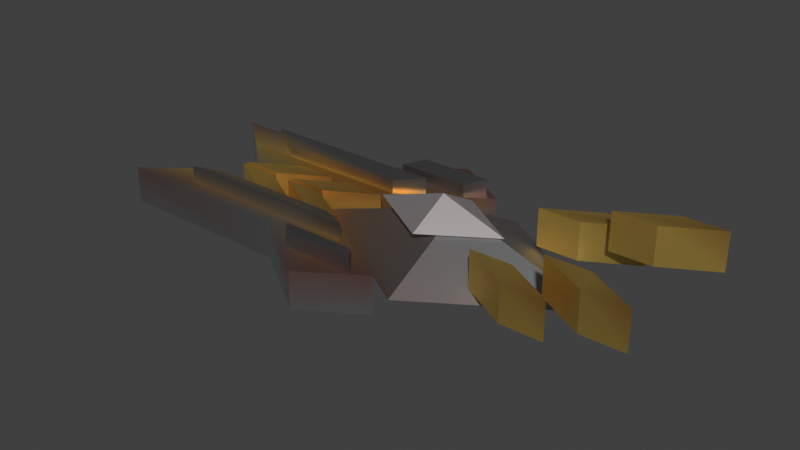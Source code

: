 # Source: EnemySpaceShip.blend  (saved by Blender 4.2.67; exported with 4.5.12 LTS)
import bpy
from mathutils import Matrix  # noqa: F401  (used for matrix-valued properties, if any)

bpy.ops.wm.read_factory_settings(use_empty=True)
scene = bpy.context.scene
scene.name = 'Scene'

# ---- collections
col_enemytaser = bpy.data.collections.new('EnemyTaser'); scene.collection.children.link(col_enemytaser)

# ---- materials (node trees are filled in below, after node groups)
mat_vertexmetallicmat = bpy.data.materials.new('VertexMetallicMat')
mat_vertexmetallicmat.alpha_threshold = 0.0
mat_vertexmetallicmat.use_transparent_shadow = False
mat_vertexmetallicmat.roughness = 0.5
mat_vertexmetallicmat.line_color = (0.0, 0.0, 0.0, 1.0)

# ---- material node trees
mat_vertexmetallicmat.use_nodes = True; mat_vertexmetallicmat.node_tree.nodes.clear()
_N = mat_vertexmetallicmat.node_tree.nodes; _L = mat_vertexmetallicmat.node_tree.links
n0 = _N.new('ShaderNodeOutputMaterial'); n0.name = 'Material Output'; n0.location = (300, 300)
n1 = _N.new('ShaderNodeBsdfPrincipled'); n1.name = 'Principled BSDF'; n1.location = (10, 300)
n1.inputs[1].default_value = 0.9364
n1.inputs[2].default_value = 0.4455
n1.inputs[3].default_value = 1.45
n2 = _N.new('ShaderNodeVertexColor'); n2.name = 'Color Attribute'; n2.location = (-234, 212)
n2.layer_name = 'Attribute'
_L.new(n1.outputs[0], n0.inputs[0])
_L.new(n2.outputs[0], n1.inputs[0])
n0.is_active_output = True

# ---- world
world_world = bpy.data.worlds.new('World'); scene.world = world_world
world_world.use_nodes = True; world_world.node_tree.nodes.clear()
_N = world_world.node_tree.nodes; _L = world_world.node_tree.links
n0 = _N.new('ShaderNodeOutputWorld'); n0.name = 'World Output'; n0.location = (300, 300)
n1 = _N.new('ShaderNodeBackground'); n1.name = 'Background'; n1.location = (10, 300)
n1.inputs[0].default_value = (0.05088, 0.05088, 0.05088, 1.0)
_L.new(n1.outputs[0], n0.inputs[0])
n0.is_active_output = True
world_world.color = (0.05088, 0.05088, 0.05088)
world_world.use_sun_shadow = False
world_world.sun_shadow_jitter_overblur = 0.0

# ---- meshes
me_enemytaser = bpy.data.meshes.new('EnemyTaser')
me_enemytaser.from_pydata([(-0.0644, 0.6546, -0.09599), (-2.152, 0.6546, -0.09599), (-0.3538, 0.4699, -0.05269), (-1.804, 0.4699, -0.05269), (-0.0644, 0.6546, 0.1878), (-2.152, 0.6546, 0.1878), (-0.3538, 0.4699, 0.1445), (-1.804, 0.4699, 0.1445), (-2.313, 0.4286, -0.3809), (-2.313, 0.4286, 0.02225), (-2.848, 0.8464, -0.3809), (-2.848, 0.8464, 0.02225), (-0.3129, 0.4286, -0.3809), (-0.3129, 0.4286, 0.02225), (-0.8476, 0.8464, -0.3809), (-0.8476, 0.8464, 0.02225), (0.8304, 0.9989, -0.1498), (0.8304, -0.0011, 0.388), (0.8304, -1.001, -0.1498), (0.8304, -0.0011, -0.6113), (-0.8177, -0.0011, -0.1498), (2.37, -0.0011, -0.1498), (-0.8419, -0.3294, -0.3809), (-0.8419, -0.3294, 0.02225), (-1.377, -0.02582, -0.3809), (-1.377, -0.02582, 0.02225), (-0.3894, -0.3294, -0.3809), (-0.3894, -0.3294, 0.02225), (-0.9241, -0.02582, -0.3809), (-0.9241, -0.02582, 0.02225), (-0.8419, 0.3247, 0.02225), (-0.8419, 0.3247, -0.3809), (-1.377, 0.02114, 0.02225), (-1.377, 0.02114, -0.3809), (-0.3894, 0.3247, 0.02225), (-0.3894, 0.3247, -0.3809), (-0.9241, 0.02114, 0.02225), (-0.9241, 0.02114, -0.3809), (-1.523, -0.3294, -0.3809), (-1.523, -0.3294, 0.02225), (-2.057, -0.02582, -0.3809), (-2.057, -0.02582, 0.02225), (-1.07, -0.3294, -0.3809), (-1.07, -0.3294, 0.02225), (-1.605, -0.02582, -0.3809), (-1.605, -0.02582, 0.02225), (-1.523, 0.3247, 0.02225), (-1.523, 0.3247, -0.3809), (-2.057, 0.02114, 0.02225), (-2.057, 0.02114, -0.3809), (-1.07, 0.3247, 0.02225), (-1.07, 0.3247, -0.3809), (-1.605, 0.02114, 0.02225), (-1.605, 0.02114, -0.3809), (-2.313, -0.4189, 0.02225), (-2.313, -0.4189, -0.3809), (-2.848, -0.8368, 0.02225), (-2.848, -0.8368, -0.3809), (-0.3129, -0.4189, 0.02225), (-0.3129, -0.4189, -0.3809), (-0.8476, -0.8368, 0.02225), (-0.8476, -0.8368, -0.3809), (0.6435, -0.9889, -0.3809), (0.6435, -0.9889, 0.02225), (0.00428, -1.407, 0.02225), (0.00428, -1.407, -0.3809), (0.5812, 0.9998, 0.02225), (0.5812, 0.9998, -0.3809), (-0.08706, 1.418, -0.3809), (-0.08706, 1.418, 0.02225), (2.642, -0.8179, 0.1509), (2.642, -0.8179, 0.554), (2.108, -0.5143, 0.1509), (2.108, -0.5143, 0.554), (3.095, -0.8179, 0.1509), (3.095, -0.8179, 0.554), (2.56, -0.5143, 0.1509), (2.56, -0.5143, 0.554), (2.66, 0.8472, 0.554), (2.66, 0.8472, 0.1509), (2.125, 0.5436, 0.554), (2.125, 0.5436, 0.1509), (3.113, 0.8472, 0.554), (3.113, 0.8472, 0.1509), (2.578, 0.5436, 0.554), (2.578, 0.5436, 0.1509), (1.885, -0.8179, -0.05801), (1.885, -0.8179, 0.3451), (1.351, -0.5143, -0.05801), (1.351, -0.5143, 0.3451), (2.338, -0.8179, -0.05801), (2.338, -0.8179, 0.3451), (1.803, -0.5143, -0.05801), (1.803, -0.5143, 0.3451), (1.903, 0.8472, 0.3451), (1.903, 0.8472, -0.05801), (1.368, 0.5436, 0.3451), (1.368, 0.5436, -0.05801), (2.355, 0.8472, 0.3451), (2.355, 0.8472, -0.05801), (1.821, 0.5436, 0.3451), (1.821, 0.5436, -0.05801), (0.6662, 0.455, 0.2373), (0.6662, -0.0011, 0.4825), (0.6662, -0.4572, 0.2373), (0.6662, -0.0011, 0.02673), (-0.08549, -0.0011, 0.2373), (1.368, -0.0011, 0.2373), (-2.123, -0.664, -0.09599), (-0.03534, -0.664, -0.09599), (-1.833, -0.4793, -0.05269), (-0.3829, -0.4793, -0.05269), (-2.123, -0.664, 0.1878), (-0.03534, -0.664, 0.1878), (-1.833, -0.4793, 0.1445), (-0.3829, -0.4793, 0.1445), (0.4296, 1.031, -0.09599), (-0.3583, 1.031, -0.09599), (0.2697, 0.8464, -0.05269), (-0.5316, 0.8464, -0.05269), (0.4296, 1.031, 0.1878), (-0.3583, 1.031, 0.1878), (0.2697, 0.8464, 0.1445), (-0.5316, 0.8464, 0.1445), (0.4509, -1.084, 0.1878), (-0.337, -1.084, 0.1878), (0.291, -0.8997, 0.1445), (-0.5103, -0.8997, 0.1445), (0.4509, -1.084, -0.09599), (-0.337, -1.084, -0.09599), (0.291, -0.8997, -0.05269), (-0.5103, -0.8997, -0.05269)], [], [(0, 2, 3, 1), (2, 6, 7, 3), (6, 4, 5, 7), (4, 0, 1, 5), (2, 0, 4, 6), (7, 5, 1, 3), (8, 9, 11, 10), (10, 11, 15, 14), (15, 13, 66, 69), (12, 13, 9, 8), (10, 14, 12, 8), (15, 11, 9, 13), (16, 20, 17), (17, 20, 18), (16, 17, 21), (18, 20, 19), (19, 20, 16), (19, 16, 21), (18, 19, 21), (17, 18, 21), (22, 23, 25, 24), (24, 25, 29, 28), (28, 29, 27, 26), (26, 27, 23, 22), (24, 28, 26, 22), (29, 25, 23, 27), (30, 31, 33, 32), (32, 33, 37, 36), (36, 37, 35, 34), (34, 35, 31, 30), (32, 36, 34, 30), (37, 33, 31, 35), (38, 39, 41, 40), (40, 41, 45, 44), (44, 45, 43, 42), (42, 43, 39, 38), (40, 44, 42, 38), (45, 41, 39, 43), (46, 47, 49, 48), (48, 49, 53, 52), (52, 53, 51, 50), (50, 51, 47, 46), (48, 52, 50, 46), (53, 49, 47, 51), (54, 55, 57, 56), (56, 57, 61, 60), (59, 58, 63, 62), (58, 59, 55, 54), (56, 60, 58, 54), (61, 57, 55, 59), (60, 61, 65, 64), (61, 59, 62, 65), (58, 60, 64, 63), (64, 65, 62, 63), (12, 14, 68, 67), (13, 12, 67, 66), (14, 15, 69, 68), (68, 69, 66, 67), (70, 71, 73, 72), (72, 73, 77, 76), (76, 77, 75, 74), (74, 75, 71, 70), (72, 76, 74, 70), (77, 73, 71, 75), (78, 79, 81, 80), (80, 81, 85, 84), (84, 85, 83, 82), (82, 83, 79, 78), (80, 84, 82, 78), (85, 81, 79, 83), (86, 87, 89, 88), (88, 89, 93, 92), (92, 93, 91, 90), (90, 91, 87, 86), (88, 92, 90, 86), (93, 89, 87, 91), (94, 95, 97, 96), (96, 97, 101, 100), (100, 101, 99, 98), (98, 99, 95, 94), (96, 100, 98, 94), (101, 97, 95, 99), (102, 106, 103), (103, 106, 104), (102, 103, 107), (104, 106, 105), (105, 106, 102), (105, 102, 107), (104, 105, 107), (103, 104, 107), (108, 110, 111, 109), (110, 114, 115, 111), (114, 112, 113, 115), (112, 108, 109, 113), (110, 108, 112, 114), (115, 113, 109, 111), (116, 118, 119, 117), (118, 122, 123, 119), (122, 120, 121, 123), (120, 116, 117, 121), (118, 116, 120, 122), (123, 121, 117, 119), (124, 126, 127, 125), (126, 130, 131, 127), (130, 128, 129, 131), (128, 124, 125, 129), (126, 124, 128, 130), (131, 129, 125, 127)])
_uv = me_enemytaser.uv_layers.new(name='UVMap')
_uv.uv.foreach_set('vector', [0.375, 0.0, 0.375, 0.25, 0.625, 0.25, 0.625, 0.0, 0.375, 0.25, 0.375, 0.5, 0.625, 0.5, 0.625, 0.25, 0.375, 0.5, 0.375, 0.75, 0.625, 0.75, 0.625, 0.5, 0.375, 0.75, 0.375, 1.0, 0.625, 1.0, 0.625, 0.75, 0.125, 0.5, 0.125, 0.75, 0.375, 0.75, 0.375, 0.5, 0.625, 0.5, 0.625, 0.75, 0.875, 0.75, 0.875, 0.5, 0.375, 0.0, 0.625, 0.0, 0.625, 0.25, 0.375, 0.25, 0.375, 0.25, 0.625, 0.25, 0.625, 0.5, 0.375, 0.5, 0.625, 0.5, 0.625, 0.75, 0.625, 0.75, 0.625, 0.5, 0.375, 0.75, 0.625, 0.75, 0.625, 1.0, 0.375, 1.0, 0.125, 0.5, 0.375, 0.5, 0.375, 0.75, 0.125, 0.75, 0.625, 0.5, 0.875, 0.5, 0.875, 0.75, 0.625, 0.75, 0.25, 0.49, 0.25, 0.25, 0.49, 0.25, 0.49, 0.25, 0.25, 0.25, 0.25, 0.01, 0.25, 0.49, 0.49, 0.25, 0.25, 0.49, 0.25, 0.01, 0.25, 0.25, 0.01, 0.25, 0.01, 0.25, 0.25, 0.25, 0.25, 0.49, 0.01, 0.25, 0.25, 0.49, 0.01, 0.25, 0.25, 0.01, 0.01, 0.25, 0.25, 0.01, 0.49, 0.25, 0.25, 0.01, 0.49, 0.25, 0.375, 0.0, 0.625, 0.0, 0.625, 0.25, 0.375, 0.25, 0.375, 0.25, 0.625, 0.25, 0.625, 0.5, 0.375, 0.5, 0.375, 0.5, 0.625, 0.5, 0.625, 0.75, 0.375, 0.75, 0.375, 0.75, 0.625, 0.75, 0.625, 1.0, 0.375, 1.0, 0.125, 0.5, 0.375, 0.5, 0.375, 0.75, 0.125, 0.75, 0.625, 0.5, 0.875, 0.5, 0.875, 0.75, 0.625, 0.75, 0.375, 0.0, 0.625, 0.0, 0.625, 0.25, 0.375, 0.25, 0.375, 0.25, 0.625, 0.25, 0.625, 0.5, 0.375, 0.5, 0.375, 0.5, 0.625, 0.5, 0.625, 0.75, 0.375, 0.75, 0.375, 0.75, 0.625, 0.75, 0.625, 1.0, 0.375, 1.0, 0.125, 0.5, 0.375, 0.5, 0.375, 0.75, 0.125, 0.75, 0.625, 0.5, 0.875, 0.5, 0.875, 0.75, 0.625, 0.75, 0.375, 0.0, 0.625, 0.0, 0.625, 0.25, 0.375, 0.25, 0.375, 0.25, 0.625, 0.25, 0.625, 0.5, 0.375, 0.5, 0.375, 0.5, 0.625, 0.5, 0.625, 0.75, 0.375, 0.75, 0.375, 0.75, 0.625, 0.75, 0.625, 1.0, 0.375, 1.0, 0.125, 0.5, 0.375, 0.5, 0.375, 0.75, 0.125, 0.75, 0.625, 0.5, 0.875, 0.5, 0.875, 0.75, 0.625, 0.75, 0.375, 0.0, 0.625, 0.0, 0.625, 0.25, 0.375, 0.25, 0.375, 0.25, 0.625, 0.25, 0.625, 0.5, 0.375, 0.5, 0.375, 0.5, 0.625, 0.5, 0.625, 0.75, 0.375, 0.75, 0.375, 0.75, 0.625, 0.75, 0.625, 1.0, 0.375, 1.0, 0.125, 0.5, 0.375, 0.5, 0.375, 0.75, 0.125, 0.75, 0.625, 0.5, 0.875, 0.5, 0.875, 0.75, 0.625, 0.75, 0.375, 0.0, 0.625, 0.0, 0.625, 0.25, 0.375, 0.25, 0.375, 0.25, 0.625, 0.25, 0.625, 0.5, 0.375, 0.5, 0.625, 0.75, 0.375, 0.75, 0.375, 0.75, 0.625, 0.75, 0.375, 0.75, 0.625, 0.75, 0.625, 1.0, 0.375, 1.0, 0.125, 0.5, 0.375, 0.5, 0.375, 0.75, 0.125, 0.75, 0.625, 0.5, 0.875, 0.5, 0.875, 0.75, 0.625, 0.75, 0.375, 0.5, 0.625, 0.5, 0.625, 0.5, 0.375, 0.5, 0.625, 0.5, 0.625, 0.75, 0.625, 0.75, 0.625, 0.5, 0.375, 0.75, 0.375, 0.5, 0.375, 0.5, 0.375, 0.75, 0.375, 0.5, 0.625, 0.5, 0.625, 0.75, 0.375, 0.75, 0.375, 0.75, 0.375, 0.5, 0.375, 0.5, 0.375, 0.75, 0.625, 0.75, 0.375, 0.75, 0.375, 0.75, 0.625, 0.75, 0.375, 0.5, 0.625, 0.5, 0.625, 0.5, 0.375, 0.5, 0.375, 0.5, 0.625, 0.5, 0.625, 0.75, 0.375, 0.75, 0.375, 0.0, 0.625, 0.0, 0.625, 0.25, 0.375, 0.25, 0.375, 0.25, 0.625, 0.25, 0.625, 0.5, 0.375, 0.5, 0.375, 0.5, 0.625, 0.5, 0.625, 0.75, 0.375, 0.75, 0.375, 0.75, 0.625, 0.75, 0.625, 1.0, 0.375, 1.0, 0.125, 0.5, 0.375, 0.5, 0.375, 0.75, 0.125, 0.75, 0.625, 0.5, 0.875, 0.5, 0.875, 0.75, 0.625, 0.75, 0.375, 0.0, 0.625, 0.0, 0.625, 0.25, 0.375, 0.25, 0.375, 0.25, 0.625, 0.25, 0.625, 0.5, 0.375, 0.5, 0.375, 0.5, 0.625, 0.5, 0.625, 0.75, 0.375, 0.75, 0.375, 0.75, 0.625, 0.75, 0.625, 1.0, 0.375, 1.0, 0.125, 0.5, 0.375, 0.5, 0.375, 0.75, 0.125, 0.75, 0.625, 0.5, 0.875, 0.5, 0.875, 0.75, 0.625, 0.75, 0.375, 0.0, 0.625, 0.0, 0.625, 0.25, 0.375, 0.25, 0.375, 0.25, 0.625, 0.25, 0.625, 0.5, 0.375, 0.5, 0.375, 0.5, 0.625, 0.5, 0.625, 0.75, 0.375, 0.75, 0.375, 0.75, 0.625, 0.75, 0.625, 1.0, 0.375, 1.0, 0.125, 0.5, 0.375, 0.5, 0.375, 0.75, 0.125, 0.75, 0.625, 0.5, 0.875, 0.5, 0.875, 0.75, 0.625, 0.75, 0.375, 0.0, 0.625, 0.0, 0.625, 0.25, 0.375, 0.25, 0.375, 0.25, 0.625, 0.25, 0.625, 0.5, 0.375, 0.5, 0.375, 0.5, 0.625, 0.5, 0.625, 0.75, 0.375, 0.75, 0.375, 0.75, 0.625, 0.75, 0.625, 1.0, 0.375, 1.0, 0.125, 0.5, 0.375, 0.5, 0.375, 0.75, 0.125, 0.75, 0.625, 0.5, 0.875, 0.5, 0.875, 0.75, 0.625, 0.75, 0.25, 0.49, 0.25, 0.25, 0.49, 0.25, 0.49, 0.25, 0.25, 0.25, 0.25, 0.01, 0.25, 0.49, 0.49, 0.25, 0.25, 0.49, 0.25, 0.01, 0.25, 0.25, 0.01, 0.25, 0.01, 0.25, 0.25, 0.25, 0.25, 0.49, 0.01, 0.25, 0.25, 0.49, 0.01, 0.25, 0.25, 0.01, 0.01, 0.25, 0.25, 0.01, 0.49, 0.25, 0.25, 0.01, 0.49, 0.25, 0.375, 0.0, 0.375, 0.25, 0.625, 0.25, 0.625, 0.0, 0.375, 0.25, 0.375, 0.5, 0.625, 0.5, 0.625, 0.25, 0.375, 0.5, 0.375, 0.75, 0.625, 0.75, 0.625, 0.5, 0.375, 0.75, 0.375, 1.0, 0.625, 1.0, 0.625, 0.75, 0.125, 0.5, 0.125, 0.75, 0.375, 0.75, 0.375, 0.5, 0.625, 0.5, 0.625, 0.75, 0.875, 0.75, 0.875, 0.5, 0.375, 0.0, 0.375, 0.25, 0.625, 0.25, 0.625, 0.0, 0.375, 0.25, 0.375, 0.5, 0.625, 0.5, 0.625, 0.25, 0.375, 0.5, 0.375, 0.75, 0.625, 0.75, 0.625, 0.5, 0.375, 0.75, 0.375, 1.0, 0.625, 1.0, 0.625, 0.75, 0.125, 0.5, 0.125, 0.75, 0.375, 0.75, 0.375, 0.5, 0.625, 0.5, 0.625, 0.75, 0.875, 0.75, 0.875, 0.5, 0.375, 0.0, 0.375, 0.25, 0.625, 0.25, 0.625, 0.0, 0.375, 0.25, 0.375, 0.5, 0.625, 0.5, 0.625, 0.25, 0.375, 0.5, 0.375, 0.75, 0.625, 0.75, 0.625, 0.5, 0.375, 0.75, 0.375, 1.0, 0.625, 1.0, 0.625, 0.75, 0.125, 0.5, 0.125, 0.75, 0.375, 0.75, 0.375, 0.5, 0.625, 0.5, 0.625, 0.75, 0.875, 0.75, 0.875, 0.5])
_ca = me_enemytaser.color_attributes.new('Attribute', 'BYTE_COLOR', 'CORNER')
_ca.data.foreach_set('color', [0.3864, 0.314, 0.2159, 1.0, 0.7305, 0.4287, 0.1046, 1.0, 0.4793, 0.3712, 0.1981, 1.0, 0.5972, 0.4397, 0.1878, 1.0, 0.7305, 0.4287, 0.1046, 1.0, 0.2346, 0.227, 0.227, 1.0, 0.4851, 0.3763, 0.1981, 1.0, 0.4793, 0.3712, 0.1981, 1.0, 0.2346, 0.227, 0.227, 1.0, 0.2346, 0.227, 0.227, 1.0, 0.2346, 0.227, 0.227, 1.0, 0.4851, 0.3763, 0.1981, 1.0, 0.2346, 0.227, 0.227, 1.0, 0.3864, 0.314, 0.2159, 1.0, 0.5972, 0.4397, 0.1878, 1.0, 0.2346, 0.227, 0.227, 1.0, 0.7305, 0.4287, 0.1046, 1.0, 0.3864, 0.314, 0.2159, 1.0, 0.2346, 0.227, 0.227, 1.0, 0.2346, 0.227, 0.227, 1.0, 0.4851, 0.3763, 0.1981, 1.0, 0.2346, 0.227, 0.227, 1.0, 0.5972, 0.4397, 0.1878, 1.0, 0.4793, 0.3712, 0.1981, 1.0, 0.3372, 0.3467, 0.3515, 1.0, 0.9387, 0.6376, 0.1529, 1.0, 0.3467, 0.2307, 0.2086, 1.0, 0.3372, 0.3467, 0.3515, 1.0, 0.3372, 0.3467, 0.3515, 1.0, 0.3467, 0.2307, 0.2086, 1.0, 0.3372, 0.3467, 0.3515, 1.0, 0.3372, 0.3467, 0.3515, 1.0, 0.3372, 0.3467, 0.3515, 1.0, 0.7157, 0.4125, 0.1022, 1.0, 0.3467, 0.1981, 0.1651, 1.0, 0.3515, 0.1714, 0.1384, 1.0, 0.3372, 0.3467, 0.3515, 1.0, 0.7157, 0.4125, 0.1022, 1.0, 0.9387, 0.6376, 0.1529, 1.0, 0.3372, 0.3467, 0.3515, 1.0, 0.3372, 0.3467, 0.3515, 1.0, 0.3372, 0.3467, 0.3515, 1.0, 0.3372, 0.3467, 0.3515, 1.0, 0.3372, 0.3467, 0.3515, 1.0, 0.3372, 0.3467, 0.3515, 1.0, 0.3467, 0.2307, 0.2086, 1.0, 0.9387, 0.6376, 0.1529, 1.0, 0.7157, 0.4125, 0.1022, 1.0, 0.3419, 0.2831, 0.2747, 1.0, 0.4621, 0.2664, 0.15, 1.0, 0.3372, 0.3467, 0.3515, 1.0, 0.3372, 0.3467, 0.3515, 1.0, 0.4621, 0.2664, 0.15, 1.0, 0.3419, 0.2789, 0.2664, 1.0, 0.3419, 0.2831, 0.2747, 1.0, 0.3372, 0.3467, 0.3515, 1.0, 0.3372, 0.3467, 0.3515, 1.0, 0.3419, 0.2789, 0.2664, 1.0, 0.4621, 0.2664, 0.15, 1.0, 0.3372, 0.3467, 0.3515, 1.0, 0.3372, 0.3467, 0.3515, 1.0, 0.4621, 0.2664, 0.15, 1.0, 0.3419, 0.2831, 0.2747, 1.0, 0.3372, 0.3467, 0.3515, 1.0, 0.3419, 0.2831, 0.2747, 1.0, 0.3372, 0.3467, 0.3515, 1.0, 0.3419, 0.2789, 0.2664, 1.0, 0.3372, 0.3467, 0.3515, 1.0, 0.3372, 0.3467, 0.3515, 1.0, 0.3372, 0.3467, 0.3515, 1.0, 0.3419, 0.2789, 0.2664, 1.0, 0.3372, 0.3467, 0.3515, 1.0, 0.9823, 0.6514, 0.147, 1.0, 0.8308, 0.5089, 0.117, 1.0, 0.9047, 0.5776, 0.1329, 1.0, 0.9823, 0.6514, 0.147, 1.0, 0.9823, 0.6514, 0.147, 1.0, 0.9047, 0.5776, 0.1329, 1.0, 0.7529, 0.4452, 0.1022, 1.0, 0.9823, 0.6514, 0.147, 1.0, 0.9823, 0.6514, 0.147, 1.0, 0.7529, 0.4452, 0.1022, 1.0, 0.6514, 0.3515, 0.08866, 1.0, 0.9823, 0.6514, 0.147, 1.0, 0.9823, 0.6514, 0.147, 1.0, 0.6514, 0.3515, 0.08866, 1.0, 0.8308, 0.5089, 0.117, 1.0, 0.9823, 0.6514, 0.147, 1.0, 0.9823, 0.6514, 0.147, 1.0, 0.9823, 0.6514, 0.147, 1.0, 0.9823, 0.6514, 0.147, 1.0, 0.9823, 0.6514, 0.147, 1.0, 0.7529, 0.4452, 0.1022, 1.0, 0.9047, 0.5776, 0.1329, 1.0, 0.8308, 0.5089, 0.117, 1.0, 0.6514, 0.3515, 0.08866, 1.0, 0.7835, 0.4678, 0.1095, 1.0, 0.9823, 0.6514, 0.147, 1.0, 0.9823, 0.6514, 0.147, 1.0, 0.9301, 0.5972, 0.1356, 1.0, 0.9301, 0.5972, 0.1356, 1.0, 0.9823, 0.6514, 0.147, 1.0, 0.9823, 0.6514, 0.147, 1.0, 0.7529, 0.4397, 0.1022, 1.0, 0.7529, 0.4397, 0.1022, 1.0, 0.9823, 0.6514, 0.147, 1.0, 0.9823, 0.6514, 0.147, 1.0, 0.6514, 0.3515, 0.08866, 1.0, 0.6514, 0.3515, 0.08866, 1.0, 0.9823, 0.6514, 0.147, 1.0, 0.9823, 0.6514, 0.147, 1.0, 0.7835, 0.4678, 0.1095, 1.0, 0.9301, 0.5972, 0.1356, 1.0, 0.7529, 0.4397, 0.1022, 1.0, 0.6514, 0.3515, 0.08866, 1.0, 0.7835, 0.4678, 0.1095, 1.0, 0.9823, 0.6514, 0.147, 1.0, 0.9823, 0.6514, 0.147, 1.0, 0.9823, 0.6514, 0.147, 1.0, 0.9823, 0.6514, 0.147, 1.0, 0.9823, 0.6514, 0.147, 1.0, 0.9216, 0.5906, 0.1356, 1.0, 0.9823, 0.6514, 0.147, 1.0, 0.9823, 0.6514, 0.147, 1.0, 0.9823, 0.6514, 0.147, 1.0, 0.9823, 0.6514, 0.147, 1.0, 0.9823, 0.6514, 0.147, 1.0, 0.9823, 0.6514, 0.147, 1.0, 0.9823, 0.6514, 0.147, 1.0, 0.9823, 0.6514, 0.147, 1.0, 0.6795, 0.3613, 0.0865, 1.0, 0.9823, 0.6514, 0.147, 1.0, 0.9823, 0.6514, 0.147, 1.0, 0.6795, 0.3613, 0.0865, 1.0, 0.9216, 0.5906, 0.1356, 1.0, 0.9823, 0.6514, 0.147, 1.0, 0.9823, 0.6514, 0.147, 1.0, 0.9823, 0.6514, 0.147, 1.0, 0.9823, 0.6514, 0.147, 1.0, 0.9823, 0.6514, 0.147, 1.0, 0.9823, 0.6514, 0.147, 1.0, 0.9823, 0.6514, 0.147, 1.0, 0.9216, 0.5906, 0.1356, 1.0, 0.6795, 0.3613, 0.0865, 1.0, 0.956, 0.6308, 0.1441, 1.0, 0.9823, 0.6514, 0.147, 1.0, 0.9823, 0.6514, 0.147, 1.0, 0.9823, 0.6514, 0.147, 1.0, 0.9823, 0.6514, 0.147, 1.0, 0.9823, 0.6514, 0.147, 1.0, 0.9823, 0.6514, 0.147, 1.0, 0.9823, 0.6514, 0.147, 1.0, 0.9823, 0.6514, 0.147, 1.0, 0.9823, 0.6514, 0.147, 1.0, 0.9823, 0.6514, 0.147, 1.0, 0.6795, 0.3613, 0.0865, 1.0, 0.6795, 0.3613, 0.0865, 1.0, 0.9823, 0.6514, 0.147, 1.0, 0.9823, 0.6514, 0.147, 1.0, 0.956, 0.6308, 0.1441, 1.0, 0.9823, 0.6514, 0.147, 1.0, 0.9823, 0.6514, 0.147, 1.0, 0.6795, 0.3613, 0.0865, 1.0, 0.956, 0.6308, 0.1441, 1.0, 0.9823, 0.6514, 0.147, 1.0, 0.9823, 0.6514, 0.147, 1.0, 0.9823, 0.6514, 0.147, 1.0, 0.9823, 0.6514, 0.147, 1.0, 0.9301, 0.6308, 0.1559, 1.0, 0.3515, 0.3515, 0.3467, 1.0, 0.3372, 0.3467, 0.3515, 1.0, 0.3467, 0.2346, 0.2122, 1.0, 0.3467, 0.2346, 0.2122, 1.0, 0.3372, 0.3467, 0.3515, 1.0, 0.3372, 0.3467, 0.3515, 1.0, 0.3372, 0.3467, 0.3515, 1.0, 0.3372, 0.3467, 0.3515, 1.0, 0.7084, 0.402, 0.0999, 1.0, 0.3467, 0.1912, 0.162, 1.0, 0.3372, 0.3467, 0.3515, 1.0, 0.7084, 0.402, 0.0999, 1.0, 0.3372, 0.3467, 0.3515, 1.0, 0.3515, 0.3515, 0.3467, 1.0, 0.9301, 0.6308, 0.1559, 1.0, 0.3467, 0.2346, 0.2122, 1.0, 0.3372, 0.3467, 0.3515, 1.0, 0.7084, 0.402, 0.0999, 1.0, 0.9301, 0.6308, 0.1559, 1.0, 0.3372, 0.3467, 0.3515, 1.0, 0.3372, 0.3467, 0.3515, 1.0, 0.3515, 0.3515, 0.3467, 1.0, 0.3372, 0.3467, 0.3515, 1.0, 0.3372, 0.3467, 0.3515, 1.0, 0.3372, 0.3467, 0.3515, 1.0, 0.3372, 0.3278, 0.3278, 1.0, 0.3467, 0.2086, 0.1812, 1.0, 0.3372, 0.3467, 0.3515, 1.0, 0.3372, 0.3467, 0.3515, 1.0, 0.3372, 0.3467, 0.3515, 1.0, 0.3372, 0.3278, 0.3278, 1.0, 0.7084, 0.402, 0.0999, 1.0, 0.3372, 0.3467, 0.3515, 1.0, 0.3467, 0.2086, 0.1812, 1.0, 0.3467, 0.1912, 0.162, 1.0, 0.3467, 0.2086, 0.1812, 1.0, 0.3372, 0.3278, 0.3278, 1.0, 0.3372, 0.3467, 0.3515, 1.0, 0.3467, 0.1912, 0.162, 1.0, 0.3372, 0.3467, 0.3515, 1.0, 0.3372, 0.3467, 0.3515, 1.0, 0.3372, 0.3467, 0.3515, 1.0, 0.3372, 0.3467, 0.3515, 1.0, 0.7157, 0.4125, 0.1022, 1.0, 0.3372, 0.3467, 0.3515, 1.0, 0.3372, 0.3467, 0.3515, 1.0, 0.3467, 0.1981, 0.1651, 1.0, 0.3372, 0.3467, 0.3515, 1.0, 0.3372, 0.3467, 0.3515, 1.0, 0.3515, 0.1714, 0.1384, 1.0, 0.3372, 0.3467, 0.3515, 1.0, 0.3372, 0.3467, 0.3515, 1.0, 0.3515, 0.1714, 0.1384, 1.0, 0.3467, 0.1981, 0.1651, 1.0, 0.3372, 0.3467, 0.3515, 1.0, 0.9387, 0.6376, 0.1529, 1.0, 0.855, 0.5583, 0.1356, 1.0, 0.855, 0.5583, 0.1356, 1.0, 0.9387, 0.6376, 0.1529, 1.0, 0.9387, 0.6376, 0.1529, 1.0, 0.855, 0.5583, 0.1356, 1.0, 0.9301, 0.6308, 0.1529, 1.0, 0.9387, 0.6376, 0.1529, 1.0, 0.9387, 0.6376, 0.1529, 1.0, 0.9301, 0.6308, 0.1529, 1.0, 0.6584, 0.3564, 0.08866, 1.0, 0.9131, 0.6105, 0.147, 1.0, 0.9131, 0.6105, 0.147, 1.0, 0.6584, 0.3564, 0.08866, 1.0, 0.855, 0.5583, 0.1356, 1.0, 0.9387, 0.6376, 0.1529, 1.0, 0.9387, 0.6376, 0.1529, 1.0, 0.9387, 0.6376, 0.1529, 1.0, 0.9131, 0.6105, 0.147, 1.0, 0.9387, 0.6376, 0.1529, 1.0, 0.9301, 0.6308, 0.1529, 1.0, 0.855, 0.5583, 0.1356, 1.0, 0.855, 0.5583, 0.1356, 1.0, 0.6584, 0.3564, 0.08866, 1.0, 0.8796, 0.5841, 0.1384, 1.0, 0.9387, 0.6376, 0.1529, 1.0, 0.9387, 0.6376, 0.1529, 1.0, 0.9387, 0.6376, 0.1529, 1.0, 0.9387, 0.6376, 0.1529, 1.0, 0.9387, 0.6376, 0.1529, 1.0, 0.9387, 0.6376, 0.1529, 1.0, 0.9387, 0.6376, 0.1529, 1.0, 0.9387, 0.6376, 0.1529, 1.0, 0.9387, 0.6376, 0.1529, 1.0, 0.9216, 0.624, 0.15, 1.0, 0.6514, 0.3515, 0.08866, 1.0, 0.6514, 0.3515, 0.08866, 1.0, 0.9216, 0.624, 0.15, 1.0, 0.9387, 0.6376, 0.1529, 1.0, 0.8796, 0.5841, 0.1384, 1.0, 0.9387, 0.6376, 0.1529, 1.0, 0.9387, 0.6376, 0.1529, 1.0, 0.6514, 0.3515, 0.08866, 1.0, 0.8796, 0.5841, 0.1384, 1.0, 0.9387, 0.6376, 0.1529, 1.0, 0.9387, 0.6376, 0.1529, 1.0, 0.9387, 0.6376, 0.1529, 1.0, 0.9216, 0.624, 0.15, 1.0, 0.9387, 0.6376, 0.1529, 1.0, 0.8388, 0.5333, 0.1301, 1.0, 0.9387, 0.6376, 0.1529, 1.0, 0.9387, 0.6376, 0.1529, 1.0, 0.9387, 0.6376, 0.1529, 1.0, 0.9387, 0.6376, 0.1529, 1.0, 0.9301, 0.6308, 0.1529, 1.0, 0.9387, 0.6376, 0.1529, 1.0, 0.9387, 0.6376, 0.1529, 1.0, 0.9301, 0.6308, 0.1529, 1.0, 0.6654, 0.3613, 0.09084, 1.0, 0.9387, 0.6376, 0.1529, 1.0, 0.9387, 0.6376, 0.1529, 1.0, 0.6654, 0.3613, 0.09084, 1.0, 0.8388, 0.5333, 0.1301, 1.0, 0.9387, 0.6376, 0.1529, 1.0, 0.9387, 0.6376, 0.1529, 1.0, 0.9387, 0.6376, 0.1529, 1.0, 0.9387, 0.6376, 0.1529, 1.0, 0.9387, 0.6376, 0.1529, 1.0, 0.9301, 0.6308, 0.1529, 1.0, 0.9387, 0.6376, 0.1529, 1.0, 0.8388, 0.5333, 0.1301, 1.0, 0.6654, 0.3613, 0.09084, 1.0, 0.9301, 0.6308, 0.1529, 1.0, 0.9387, 0.6376, 0.1529, 1.0, 0.9387, 0.6376, 0.1529, 1.0, 0.9387, 0.6376, 0.1529, 1.0, 0.9387, 0.6376, 0.1529, 1.0, 0.9387, 0.6376, 0.1529, 1.0, 0.9387, 0.6376, 0.1529, 1.0, 0.9387, 0.6376, 0.1529, 1.0, 0.9387, 0.6376, 0.1529, 1.0, 0.9387, 0.6376, 0.1529, 1.0, 0.7913, 0.491, 0.1195, 1.0, 0.6584, 0.3564, 0.08866, 1.0, 0.6584, 0.3564, 0.08866, 1.0, 0.7913, 0.491, 0.1195, 1.0, 0.9387, 0.6376, 0.1529, 1.0, 0.9301, 0.6308, 0.1529, 1.0, 0.9387, 0.6376, 0.1529, 1.0, 0.9387, 0.6376, 0.1529, 1.0, 0.6584, 0.3564, 0.08866, 1.0, 0.9301, 0.6308, 0.1529, 1.0, 0.9387, 0.6376, 0.1529, 1.0, 0.9387, 0.6376, 0.1529, 1.0, 0.9387, 0.6376, 0.1529, 1.0, 0.7913, 0.491, 0.1195, 1.0, 0.9473, 0.855, 0.855, 1.0, 0.9911, 0.9131, 0.9216, 1.0, 0.9911, 0.9131, 0.9216, 1.0, 0.9911, 0.9131, 0.9216, 1.0, 0.9911, 0.9131, 0.9216, 1.0, 0.9911, 0.9131, 0.9216, 1.0, 0.9473, 0.855, 0.855, 1.0, 0.9911, 0.9131, 0.9216, 1.0, 0.9911, 0.9131, 0.9216, 1.0, 0.9911, 0.9131, 0.9216, 1.0, 0.9911, 0.9131, 0.9216, 1.0, 0.9911, 0.9131, 0.9216, 1.0, 0.9911, 0.9131, 0.9216, 1.0, 0.9911, 0.9131, 0.9216, 1.0, 0.9473, 0.855, 0.855, 1.0, 0.9911, 0.9131, 0.9216, 1.0, 0.9473, 0.855, 0.855, 1.0, 0.9911, 0.9131, 0.9216, 1.0, 0.9911, 0.9131, 0.9216, 1.0, 0.9911, 0.9131, 0.9216, 1.0, 0.9911, 0.9131, 0.9216, 1.0, 0.9911, 0.9131, 0.9216, 1.0, 0.9911, 0.9131, 0.9216, 1.0, 0.9911, 0.9131, 0.9216, 1.0, 0.5395, 0.4072, 0.1946, 1.0, 0.4342, 0.3467, 0.2051, 1.0, 0.7157, 0.4125, 0.1022, 1.0, 0.4969, 0.3864, 0.1981, 1.0, 0.4342, 0.3467, 0.2051, 1.0, 0.491, 0.3763, 0.1981, 1.0, 0.2346, 0.227, 0.227, 1.0, 0.7157, 0.4125, 0.1022, 1.0, 0.491, 0.3763, 0.1981, 1.0, 0.2346, 0.227, 0.227, 1.0, 0.2346, 0.227, 0.227, 1.0, 0.2346, 0.227, 0.227, 1.0, 0.2346, 0.227, 0.227, 1.0, 0.5395, 0.4072, 0.1946, 1.0, 0.4969, 0.3864, 0.1981, 1.0, 0.2346, 0.227, 0.227, 1.0, 0.4342, 0.3467, 0.2051, 1.0, 0.5395, 0.4072, 0.1946, 1.0, 0.2346, 0.227, 0.227, 1.0, 0.491, 0.3763, 0.1981, 1.0, 0.2346, 0.227, 0.227, 1.0, 0.2346, 0.227, 0.227, 1.0, 0.4969, 0.3864, 0.1981, 1.0, 0.7157, 0.4125, 0.1022, 1.0, 0.2918, 0.1559, 0.1301, 1.0, 0.2502, 0.2051, 0.1981, 1.0, 0.3813, 0.3185, 0.2086, 1.0, 0.2664, 0.2159, 0.2051, 1.0, 0.2502, 0.2051, 0.1981, 1.0, 0.2346, 0.227, 0.227, 1.0, 0.2346, 0.227, 0.227, 1.0, 0.3813, 0.3185, 0.2086, 1.0, 0.2346, 0.227, 0.227, 1.0, 0.2346, 0.227, 0.227, 1.0, 0.2346, 0.227, 0.227, 1.0, 0.2346, 0.227, 0.227, 1.0, 0.2346, 0.227, 0.227, 1.0, 0.2918, 0.1559, 0.1301, 1.0, 0.2664, 0.2159, 0.2051, 1.0, 0.2346, 0.227, 0.227, 1.0, 0.2502, 0.2051, 0.1981, 1.0, 0.2918, 0.1559, 0.1301, 1.0, 0.2346, 0.227, 0.227, 1.0, 0.2346, 0.227, 0.227, 1.0, 0.2346, 0.227, 0.227, 1.0, 0.2346, 0.227, 0.227, 1.0, 0.2664, 0.2159, 0.2051, 1.0, 0.3813, 0.3185, 0.2086, 1.0, 0.2346, 0.227, 0.227, 1.0, 0.2346, 0.227, 0.227, 1.0, 0.2346, 0.227, 0.227, 1.0, 0.2346, 0.227, 0.227, 1.0, 0.2346, 0.227, 0.227, 1.0, 0.2582, 0.1981, 0.1878, 1.0, 0.3278, 0.2874, 0.2195, 1.0, 0.2346, 0.227, 0.227, 1.0, 0.2582, 0.1981, 0.1878, 1.0, 0.2831, 0.1651, 0.1413, 1.0, 0.2423, 0.2195, 0.2159, 1.0, 0.3278, 0.2874, 0.2195, 1.0, 0.2831, 0.1651, 0.1413, 1.0, 0.2346, 0.227, 0.227, 1.0, 0.2346, 0.227, 0.227, 1.0, 0.2423, 0.2195, 0.2159, 1.0, 0.2346, 0.227, 0.227, 1.0, 0.2346, 0.227, 0.227, 1.0, 0.2831, 0.1651, 0.1413, 1.0, 0.2582, 0.1981, 0.1878, 1.0, 0.3278, 0.2874, 0.2195, 1.0, 0.2423, 0.2195, 0.2159, 1.0, 0.2346, 0.227, 0.227, 1.0, 0.2346, 0.227, 0.227, 1.0])
me_enemytaser.materials.append(mat_vertexmetallicmat)
me_enemytaser.update()

# ---- objects
ob_enemytaser = bpy.data.objects.new('EnemyTaser', me_enemytaser)

# ---- transforms, parenting, visibility, modifiers, constraints
ob_enemytaser.location = (-1.167, -0.007373, 0.9826)

# ---- collection membership
col_enemytaser.objects.link(ob_enemytaser)

# ---- scene / render settings (as saved in the file)
scene.frame_start = 1; scene.frame_end = 250; scene.frame_set(101)
scene.render.engine = 'BLENDER_EEVEE_NEXT'
scene.cycles.sampling_pattern = 'TABULATED_SOBOL'
scene.view_settings.view_transform = 'Standard'
bpy.context.view_layer.update()

# ---- added for rendering (the .blend has no active camera and no usable light): camera, sun
cam_auto = bpy.data.cameras.new('AutoCamera')
cam_auto.lens = 50.0
cam_auto.sensor_width = 36.0
cam_auto.clip_end = 1000.0
ob_auto_camera = bpy.data.objects.new('AutoCamera', cam_auto)
scene.collection.objects.link(ob_auto_camera)
ob_auto_camera.location = (5.16199, -7.43814, 5.91144)
ob_auto_camera.rotation_euler = (1.09748, -7.21219e-08, 0.694738)
scene.camera = ob_auto_camera
light_auto_sun = bpy.data.lights.new('AutoSun', 'SUN')
light_auto_sun.energy = 3.0
light_auto_sun.angle = 0.0523599
ob_auto_sun = bpy.data.objects.new('AutoSun', light_auto_sun)
scene.collection.objects.link(ob_auto_sun)
ob_auto_sun.rotation_euler = (0.872665, 0.174533, 0.523599)
bpy.context.view_layer.update()
